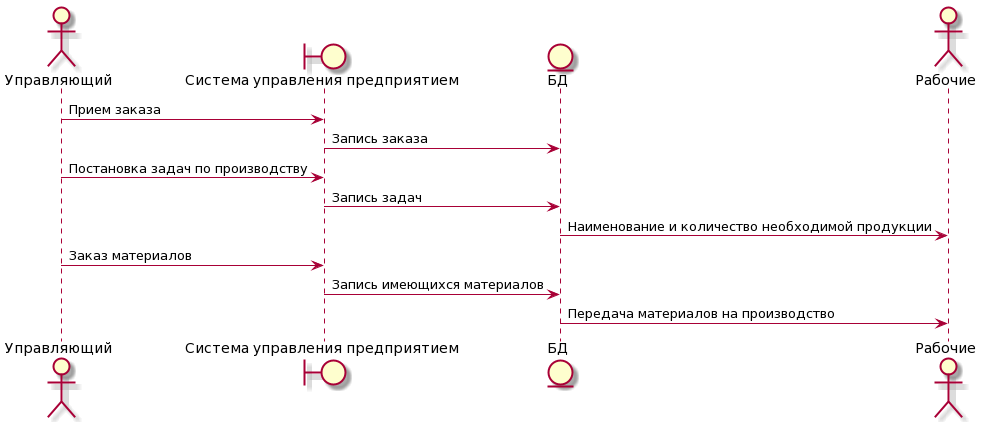

The diagram above was rendered by PlantUML. Its source (embedded in the PNG):
@startuml
actor "Управляющий" as owner
boundary "Система управления предприятием" as app
entity "БД" as data
actor "Рабочие" as trainee

owner-> app : Прием заказа
app-> data : Запись заказа
owner-> app : Постановка задач по производству
app-> data : Запись задач
data-> trainee : Наименование и количество необходимой продукции

owner-> app : Заказ материалов
app-> data : Запись имеющихся материалов
data-> trainee : Передача материалов на производство
@enduml